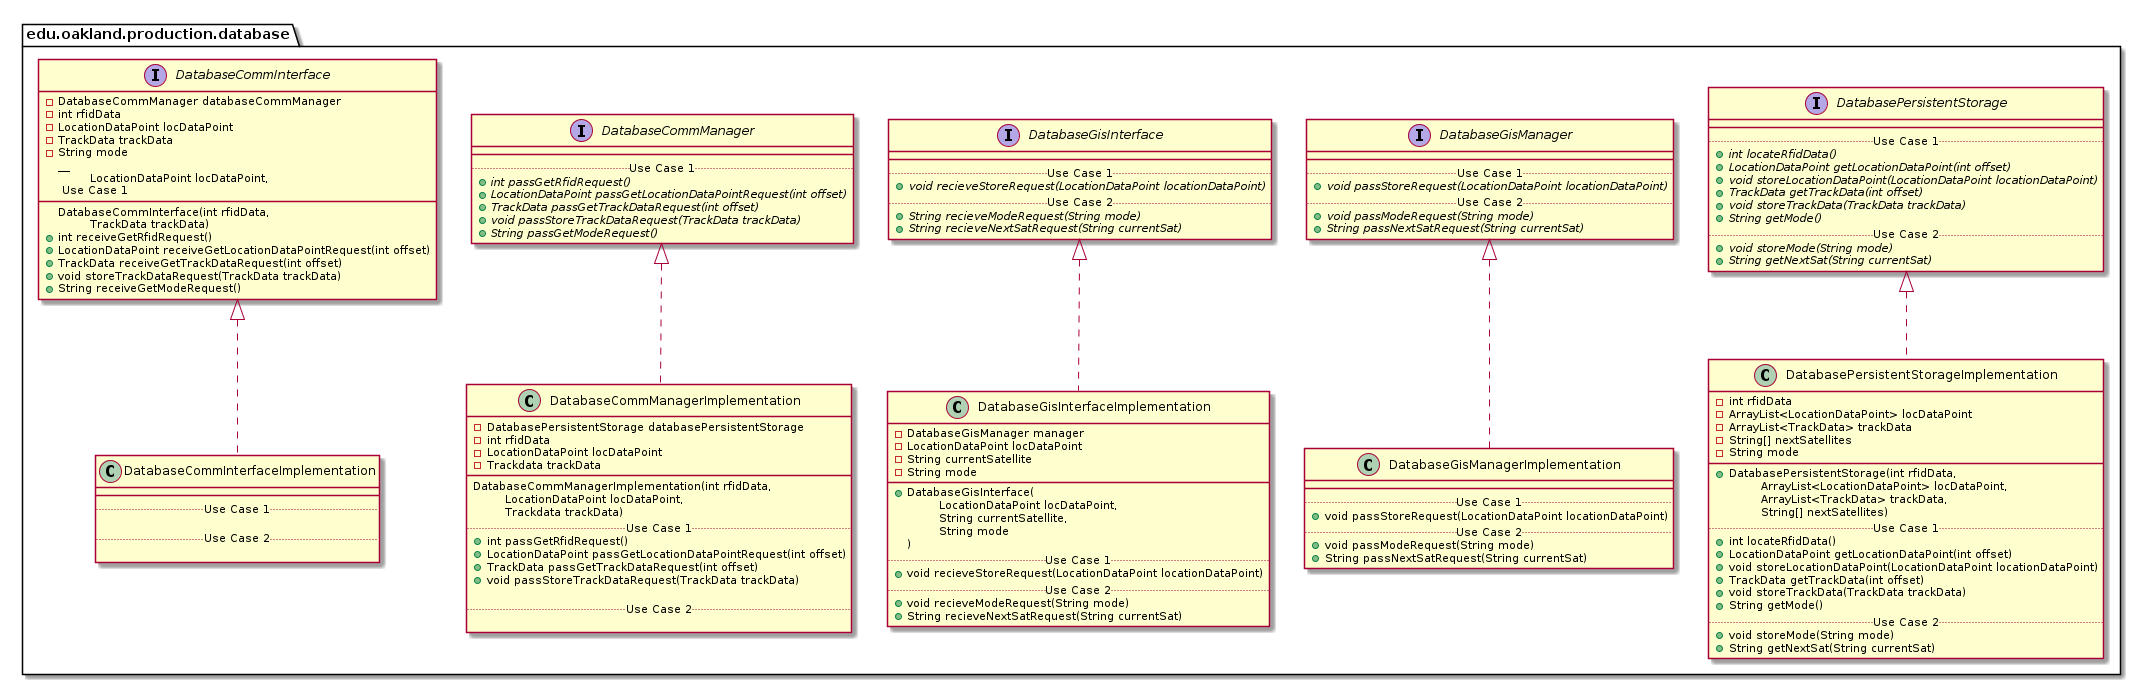

The diagram above was rendered by PlantUML. Its source (embedded in the PNG):
@startuml DatabaseProductionPackage_InternalDependencies

package edu.oakland.production.database {
    
}


package edu.oakland.production.database {
    interface DatabaseCommInterface {
    	- DatabaseCommManager databaseCommManager
    	- int rfidData
    	- LocationDataPoint locDataPoint
    	- TrackData trackData
    	- String mode
        __
        DatabaseCommInterface(int rfidData, 
        \tLocationDataPoint locDataPoint,
        \tTrackData trackData)
        .. Use Case 1 ..
        + int receiveGetRfidRequest()
        + LocationDataPoint receiveGetLocationDataPointRequest(int offset)
        + TrackData receiveGetTrackDataRequest(int offset)
        + void storeTrackDataRequest(TrackData trackData)
        + String receiveGetModeRequest()
        
    }
}


package edu.oakland.production.database {
    interface DatabaseCommManager {
        __
        .. Use Case 1 ..
        {abstract} + int passGetRfidRequest()
        {abstract} + LocationDataPoint passGetLocationDataPointRequest(int offset)
        {abstract} + TrackData passGetTrackDataRequest(int offset)
        {abstract} + void passStoreTrackDataRequest(TrackData trackData)
        {abstract} + String passGetModeRequest()
    }
}


package edu.oakland.production.database {
    interface DatabaseGisInterface {
        __
        .. Use Case 1 ..
        {abstract} + void recieveStoreRequest(LocationDataPoint locationDataPoint)
        .. Use Case 2 ..
        {abstract} + String recieveModeRequest(String mode)
        {abstract} + String recieveNextSatRequest(String currentSat)
    }
}


package edu.oakland.production.database {
    interface DatabaseGisManager {
        __
        .. Use Case 1 ..
        {abstract} + void passStoreRequest(LocationDataPoint locationDataPoint)
        .. Use Case 2 ..
        {abstract} + void passModeRequest(String mode)
        {abstract} + String passNextSatRequest(String currentSat)
    }
}


package edu.oakland.production.database {
    interface DatabasePersistentStorage {
        __
        .. Use Case 1 ..
        {abstract} + int locateRfidData()
        {abstract} + LocationDataPoint getLocationDataPoint(int offset)
        {abstract} + void storeLocationDataPoint(LocationDataPoint locationDataPoint)
        {abstract} + TrackData getTrackData(int offset)
        {abstract} + void storeTrackData(TrackData trackData)
        {abstract} + String getMode()
        .. Use Case 2 ..
        {abstract} + void storeMode(String mode)
        {abstract} + String getNextSat(String currentSat)
    }
}


package edu.oakland.production.database {
    class DatabaseCommInterfaceImplementation {
        __
        .. Use Case 1 ..

        .. Use Case 2 ..

    }
}


DatabaseCommInterfaceImplementation .up.|> DatabaseCommInterface

package edu.oakland.production.database {
    class DatabaseCommManagerImplementation {
        - DatabasePersistentStorage databasePersistentStorage
        - int rfidData
        - LocationDataPoint locDataPoint
        - Trackdata trackData
        __
        DatabaseCommManagerImplementation(int rfidData,
         \tLocationDataPoint locDataPoint,
         \tTrackdata trackData)
        .. Use Case 1 ..
        + int passGetRfidRequest()
        + LocationDataPoint passGetLocationDataPointRequest(int offset)
        + TrackData passGetTrackDataRequest(int offset)
        + void passStoreTrackDataRequest(TrackData trackData)

        .. Use Case 2 ..

    }
}


DatabaseCommManagerImplementation .up.|> DatabaseCommManager

package edu.oakland.production.database {
    class DatabaseGisInterfaceImplementation {
        - DatabaseGisManager manager
        - LocationDataPoint locDataPoint
        - String currentSatellite
        - String mode
        __
        + DatabaseGisInterface( 
        \tLocationDataPoint locDataPoint,  
        \tString currentSatellite,
        \tString mode
        )
        .. Use Case 1 ..
        + void recieveStoreRequest(LocationDataPoint locationDataPoint)
        .. Use Case 2 ..
        + void recieveModeRequest(String mode)
        + String recieveNextSatRequest(String currentSat)
    }
}


DatabaseGisInterfaceImplementation .up.|> DatabaseGisInterface

package edu.oakland.production.database {
    class DatabaseGisManagerImplementation {
        __
        .. Use Case 1 ..
        + void passStoreRequest(LocationDataPoint locationDataPoint)
        .. Use Case 2 ..
        + void passModeRequest(String mode)
        + String passNextSatRequest(String currentSat)
    }
}


DatabaseGisManagerImplementation .up.|> DatabaseGisManager

package edu.oakland.production.database {
    class DatabasePersistentStorageImplementation {
        - int rfidData
        - ArrayList<LocationDataPoint> locDataPoint
        - ArrayList<TrackData> trackData
        - String[] nextSatellites
        - String mode
        __
        + DatabasePersistentStorage(int rfidData, 
        \tArrayList<LocationDataPoint> locDataPoint, 
        \tArrayList<TrackData> trackData, 
        \tString[] nextSatellites)
        .. Use Case 1 ..
        + int locateRfidData()
        + LocationDataPoint getLocationDataPoint(int offset)
        + void storeLocationDataPoint(LocationDataPoint locationDataPoint)
        + TrackData getTrackData(int offset)
        + void storeTrackData(TrackData trackData)
        + String getMode()
        .. Use Case 2 ..
        + void storeMode(String mode)
        + String getNextSat(String currentSat)
    }
}


DatabasePersistentStorageImplementation .up.|> DatabasePersistentStorage

@enduml